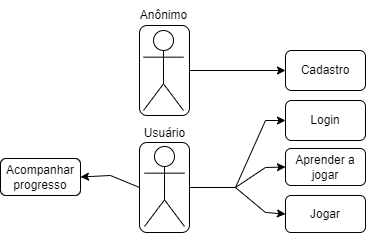

The diagram above was exported from draw.io. Its source (the exported page's mxGraphModel, read from the mxfile embedded in the PNG):
<mxGraphModel dx="-94" dy="383" grid="1" gridSize="5" guides="1" tooltips="1" connect="1" arrows="1" fold="1" page="1" pageScale="1" pageWidth="827" pageHeight="1169" math="0" shadow="0">
  <root>
    <mxCell id="0" />
    <mxCell id="1" parent="0" />
    <mxCell id="BSIZzKA0n8ivkBMpLgAa-1" value="" style="rounded=1;whiteSpace=wrap;html=1;fillColor=none;" parent="1" vertex="1">
      <mxGeometry x="1024" y="30" width="50" height="90" as="geometry" />
    </mxCell>
    <mxCell id="BSIZzKA0n8ivkBMpLgAa-5" value="Usuário" style="shape=umlActor;verticalLabelPosition=top;verticalAlign=bottom;html=1;outlineConnect=0;labelPosition=center;align=center;spacingTop=0;spacingBottom=2;spacing=4;" parent="1" vertex="1">
      <mxGeometry x="1029" y="151" width="40" height="80" as="geometry" />
    </mxCell>
    <mxCell id="BSIZzKA0n8ivkBMpLgAa-6" value="" style="rounded=1;whiteSpace=wrap;html=1;fillColor=none;spacingTop=0;spacing=2;" parent="1" vertex="1">
      <mxGeometry x="1024" y="147" width="50" height="90" as="geometry" />
    </mxCell>
    <mxCell id="BSIZzKA0n8ivkBMpLgAa-7" value="Cadastro" style="rounded=1;whiteSpace=wrap;html=1;fillColor=none;" parent="1" vertex="1">
      <mxGeometry x="1170" y="55" width="80" height="40" as="geometry" />
    </mxCell>
    <mxCell id="BSIZzKA0n8ivkBMpLgAa-8" value="" style="shape=umlActor;verticalLabelPosition=bottom;verticalAlign=top;html=1;outlineConnect=0;" parent="1" vertex="1">
      <mxGeometry x="1028" y="35" width="40" height="80" as="geometry" />
    </mxCell>
    <mxCell id="BSIZzKA0n8ivkBMpLgAa-9" value="" style="endArrow=classic;html=1;rounded=0;curved=1;exitX=1;exitY=0.5;exitDx=0;exitDy=0;entryX=0;entryY=0.5;entryDx=0;entryDy=0;" parent="1" source="BSIZzKA0n8ivkBMpLgAa-1" target="BSIZzKA0n8ivkBMpLgAa-7" edge="1">
      <mxGeometry width="50" height="50" relative="1" as="geometry">
        <mxPoint x="1301.5" y="9.5" as="sourcePoint" />
        <mxPoint x="1351.5" y="-40.5" as="targetPoint" />
      </mxGeometry>
    </mxCell>
    <mxCell id="BSIZzKA0n8ivkBMpLgAa-26" value="Anônimo" style="text;html=1;align=center;verticalAlign=middle;resizable=0;points=[];autosize=1;strokeColor=none;fillColor=none;" parent="1" vertex="1">
      <mxGeometry x="1013" y="5" width="70" height="30" as="geometry" />
    </mxCell>
    <mxCell id="BSIZzKA0n8ivkBMpLgAa-41" value="Login" style="rounded=1;whiteSpace=wrap;html=1;fillColor=none;" parent="1" vertex="1">
      <mxGeometry x="1170" y="105" width="80" height="40" as="geometry" />
    </mxCell>
    <mxCell id="BSIZzKA0n8ivkBMpLgAa-42" value="" style="endArrow=classic;html=1;rounded=0;exitX=1;exitY=0.5;exitDx=0;exitDy=0;entryX=0;entryY=0.5;entryDx=0;entryDy=0;" parent="1" source="BSIZzKA0n8ivkBMpLgAa-6" target="BSIZzKA0n8ivkBMpLgAa-41" edge="1">
      <mxGeometry width="50" height="50" relative="1" as="geometry">
        <mxPoint x="1105" y="223" as="sourcePoint" />
        <mxPoint x="1100" y="163" as="targetPoint" />
        <Array as="points">
          <mxPoint x="1120" y="192" />
          <mxPoint x="1150" y="125" />
        </Array>
      </mxGeometry>
    </mxCell>
    <mxCell id="BSIZzKA0n8ivkBMpLgAa-47" value="" style="endArrow=classic;html=1;rounded=0;entryX=0;entryY=0.5;entryDx=0;entryDy=0;exitX=1;exitY=0.5;exitDx=0;exitDy=0;" parent="1" source="BSIZzKA0n8ivkBMpLgAa-6" target="BSIZzKA0n8ivkBMpLgAa-56" edge="1">
      <mxGeometry width="50" height="50" relative="1" as="geometry">
        <mxPoint x="1095" y="133" as="sourcePoint" />
        <mxPoint x="1165" y="68" as="targetPoint" />
        <Array as="points">
          <mxPoint x="1120" y="192" />
          <mxPoint x="1150" y="172" />
        </Array>
      </mxGeometry>
    </mxCell>
    <mxCell id="BSIZzKA0n8ivkBMpLgAa-56" value="Aprender a jogar" style="rounded=1;whiteSpace=wrap;html=1;fillColor=none;" parent="1" vertex="1">
      <mxGeometry x="1170" y="153" width="80" height="37" as="geometry" />
    </mxCell>
    <mxCell id="BSIZzKA0n8ivkBMpLgAa-58" value="Jogar" style="rounded=1;whiteSpace=wrap;html=1;fillColor=none;" parent="1" vertex="1">
      <mxGeometry x="1170" y="200" width="80" height="37" as="geometry" />
    </mxCell>
    <mxCell id="BSIZzKA0n8ivkBMpLgAa-59" value="" style="endArrow=classic;html=1;rounded=0;entryX=0;entryY=0.5;entryDx=0;entryDy=0;exitX=1;exitY=0.5;exitDx=0;exitDy=0;" parent="1" source="BSIZzKA0n8ivkBMpLgAa-6" target="BSIZzKA0n8ivkBMpLgAa-58" edge="1">
      <mxGeometry width="50" height="50" relative="1" as="geometry">
        <mxPoint x="1075" y="159" as="sourcePoint" />
        <mxPoint x="1175" y="58" as="targetPoint" />
        <Array as="points">
          <mxPoint x="1120" y="192" />
          <mxPoint x="1150" y="217" />
        </Array>
      </mxGeometry>
    </mxCell>
    <mxCell id="zuqu5skBqXSOOXeDo8DL-1" value="Acompanhar&lt;br&gt;progresso" style="rounded=1;whiteSpace=wrap;html=1;fillColor=none;" vertex="1" parent="1">
      <mxGeometry x="885" y="163" width="80" height="37" as="geometry" />
    </mxCell>
    <mxCell id="zuqu5skBqXSOOXeDo8DL-2" value="" style="endArrow=classic;html=1;rounded=0;exitX=0;exitY=0.5;exitDx=0;exitDy=0;entryX=1;entryY=0.5;entryDx=0;entryDy=0;" edge="1" parent="1" target="zuqu5skBqXSOOXeDo8DL-1" source="BSIZzKA0n8ivkBMpLgAa-6">
      <mxGeometry width="50" height="50" relative="1" as="geometry">
        <mxPoint x="795" y="160" as="sourcePoint" />
        <mxPoint x="940" y="85" as="targetPoint" />
        <Array as="points">
          <mxPoint x="995" y="180" />
        </Array>
      </mxGeometry>
    </mxCell>
  </root>
</mxGraphModel>